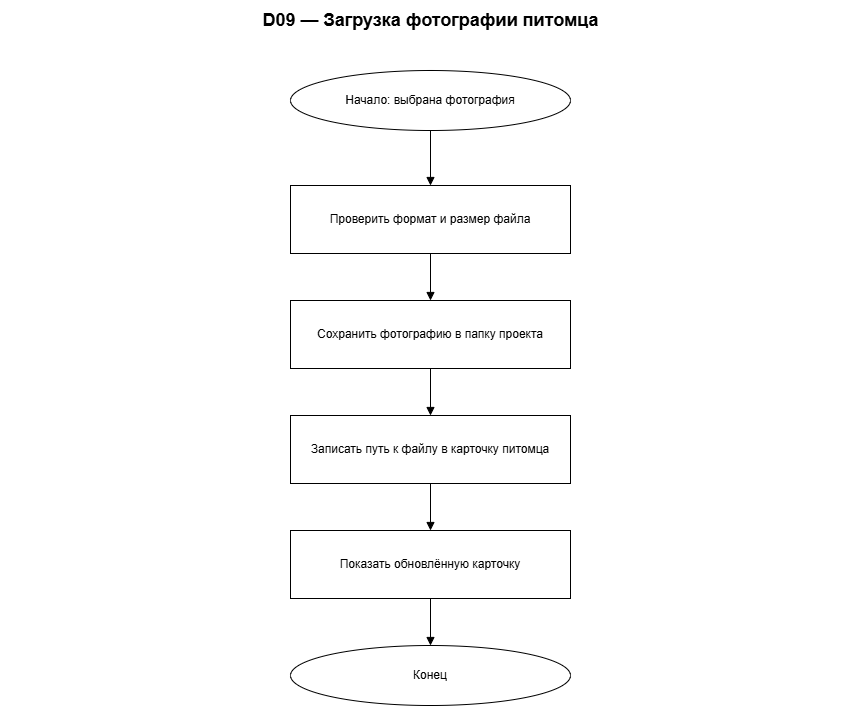

The diagram above was exported from draw.io. Its source (the exported page's mxGraphModel, read from the mxfile embedded in the PNG):
<mxGraphModel dx="1078" dy="833" grid="1" gridSize="10" guides="1" tooltips="1" connect="1" arrows="1" fold="1" page="1" pageScale="1" pageWidth="900" pageHeight="810" math="0" shadow="0">
  <root>
    <mxCell id="0" />
    <mxCell id="1" parent="0" />
    <mxCell id="title" parent="1" style="text;html=1;strokeColor=none;fillColor=none;fontSize=18;fontStyle=1;align=center;verticalAlign=middle;" value="D09 — Загрузка фотографии питомца" vertex="1">
      <mxGeometry height="40" width="860" x="20" y="10" as="geometry" />
    </mxCell>
    <mxCell id="n0" parent="1" style="ellipse;whiteSpace=wrap;html=1;fillColor=#ffffff;strokeColor=#000000;fontColor=#000000;" value="Начало: выбрана фотография" vertex="1">
      <mxGeometry height="60" width="280" x="310" y="80" as="geometry" />
    </mxCell>
    <mxCell id="n1" parent="1" style="rounded=0;whiteSpace=wrap;html=1;fillColor=#ffffff;strokeColor=#000000;fontColor=#000000;" value="Проверить формат и размер файла" vertex="1">
      <mxGeometry height="68" width="280" x="310" y="195" as="geometry" />
    </mxCell>
    <mxCell id="n2" parent="1" style="rounded=0;whiteSpace=wrap;html=1;fillColor=#ffffff;strokeColor=#000000;fontColor=#000000;" value="Сохранить фотографию в папку проекта" vertex="1">
      <mxGeometry height="68" width="280" x="310" y="310" as="geometry" />
    </mxCell>
    <mxCell id="n3" parent="1" style="rounded=0;whiteSpace=wrap;html=1;fillColor=#ffffff;strokeColor=#000000;fontColor=#000000;" value="Записать путь к файлу в карточку питомца" vertex="1">
      <mxGeometry height="68" width="280" x="310" y="425" as="geometry" />
    </mxCell>
    <mxCell id="n4" parent="1" style="rounded=0;whiteSpace=wrap;html=1;fillColor=#ffffff;strokeColor=#000000;fontColor=#000000;" value="Показать обновлённую карточку" vertex="1">
      <mxGeometry height="68" width="280" x="310" y="540" as="geometry" />
    </mxCell>
    <mxCell id="n5" parent="1" style="ellipse;whiteSpace=wrap;html=1;fillColor=#ffffff;strokeColor=#000000;fontColor=#000000;" value="Конец" vertex="1">
      <mxGeometry height="60" width="280" x="310" y="655" as="geometry" />
    </mxCell>
    <mxCell id="edge0" edge="1" parent="1" source="n0" style="edgeStyle=orthogonalEdgeStyle;rounded=0;orthogonalLoop=1;jettySize=auto;html=1;strokeColor=#000000;fontColor=#000000;endArrow=block;exitX=0.5;exitY=1;exitDx=0;exitDy=0;entryX=0.5;entryY=0;entryDx=0;entryDy=0;" target="n1" value="">
      <mxGeometry relative="1" as="geometry" />
    </mxCell>
    <mxCell id="edge1" edge="1" parent="1" source="n1" style="edgeStyle=orthogonalEdgeStyle;rounded=0;orthogonalLoop=1;jettySize=auto;html=1;strokeColor=#000000;fontColor=#000000;endArrow=block;exitX=0.5;exitY=1;exitDx=0;exitDy=0;entryX=0.5;entryY=0;entryDx=0;entryDy=0;" target="n2" value="">
      <mxGeometry relative="1" as="geometry" />
    </mxCell>
    <mxCell id="edge2" edge="1" parent="1" source="n2" style="edgeStyle=orthogonalEdgeStyle;rounded=0;orthogonalLoop=1;jettySize=auto;html=1;strokeColor=#000000;fontColor=#000000;endArrow=block;exitX=0.5;exitY=1;exitDx=0;exitDy=0;entryX=0.5;entryY=0;entryDx=0;entryDy=0;" target="n3" value="">
      <mxGeometry relative="1" as="geometry" />
    </mxCell>
    <mxCell id="edge3" edge="1" parent="1" source="n3" style="edgeStyle=orthogonalEdgeStyle;rounded=0;orthogonalLoop=1;jettySize=auto;html=1;strokeColor=#000000;fontColor=#000000;endArrow=block;exitX=0.5;exitY=1;exitDx=0;exitDy=0;entryX=0.5;entryY=0;entryDx=0;entryDy=0;" target="n4" value="">
      <mxGeometry relative="1" as="geometry" />
    </mxCell>
    <mxCell id="edge4" edge="1" parent="1" source="n4" style="edgeStyle=orthogonalEdgeStyle;rounded=0;orthogonalLoop=1;jettySize=auto;html=1;strokeColor=#000000;fontColor=#000000;endArrow=block;exitX=0.5;exitY=1;exitDx=0;exitDy=0;entryX=0.5;entryY=0;entryDx=0;entryDy=0;" target="n5" value="">
      <mxGeometry relative="1" as="geometry" />
    </mxCell>
  </root>
</mxGraphModel>